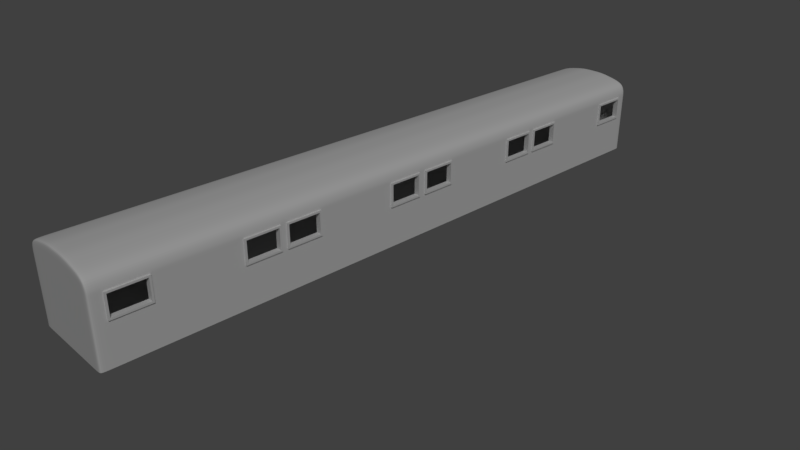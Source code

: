 # Source: car.blend  (saved by Blender 2.78.0; exported with 4.5.12 LTS)
import bpy
from mathutils import Matrix  # noqa: F401  (used for matrix-valued properties, if any)

bpy.ops.wm.read_factory_settings(use_empty=True)
scene = bpy.context.scene
scene.name = 'Scene'

# ---- collections
col_collection_1 = bpy.data.collections.new('Collection 1'); scene.collection.children.link(col_collection_1)

# ---- materials (node trees are filled in below, after node groups)
mat_material_001 = bpy.data.materials.new('Material.001')
mat_material_001.alpha_threshold = 0.0
mat_material_001.use_transparent_shadow = False
mat_material_001.roughness = 0.5
mat_window = bpy.data.materials.new('window')
mat_window.alpha_threshold = 0.0
mat_window.use_transparent_shadow = False
mat_window.diffuse_color = (0.8, 0.6516, 0.03254, 1.0)
mat_window.roughness = 0.5

# ---- material node trees

# ---- world
world_world = bpy.data.worlds.new('World'); scene.world = world_world
world_world.color = (0.05088, 0.05088, 0.05088)
world_world.use_sun_shadow = False
world_world.sun_shadow_jitter_overblur = 0.0
world_world.cycles.sampling_method = 'MANUAL'

# ---- cameras
cam_camera = bpy.data.cameras.new('Camera')
cam_camera.clip_end = 100.0
cam_camera.lens = 35.0
cam_camera.sensor_width = 32.0
cam_camera.sensor_height = 18.0
cam_camera.ortho_scale = 7.314
cam_camera.dof.focus_distance = 0.0
cam_camera.dof.aperture_fstop = 128.0

# ---- lights
light_sun = bpy.data.lights.new('Sun', 'SUN')
light_sun.transmission_factor = 0.0
light_sun.angle = 0.1993
light_sun.energy = 1.0
light_sun.shadow_buffer_clip_start = 0.5
light_sun.shadow_soft_size = 0.1
light_sun.shadow_cascade_max_distance = 1000.0

# ---- meshes
me_car = bpy.data.meshes.new('Car')
me_car.from_pydata([(0.0, -11.95, -2.775), (0.0, 0.0, 0.0), (1.654, 0.0, -2.775), (1.583, 2.124e-08, -0.3274), (0.4339, 0.0, 0.0), (0.8679, 0.0, -0.07451), (1.302, 0.0, -0.1693), (0.4339, -11.95, -2.775), (0.8679, -11.95, -2.775), (1.302, -11.95, -2.775), (0.0, -11.95, -0.4012), (1.302, -11.95, -0.5461), (1.66, 1.062e-08, -0.6251), (0.8679, -11.95, -0.465), (0.4339, -11.95, -0.4012), (0.8679, -11.95, -0.6002), (1.302, -11.95, -0.6766), (1.302, -11.95, -1.58), (0.8679, -11.95, -1.531), (1.657, 6.457e-09, -1.628), (1.659, 9.997e-09, -0.751), (0.0, -11.95, -0.5402), (0.0, -11.95, -1.492), (0.4339, -11.95, -1.492), (0.4339, -11.95, -0.5402), (0.0, -7.193, 0.0), (1.583, -7.193, -0.3274), (1.302, -7.193, -0.1693), (0.8679, -7.193, -0.07451), (0.4339, -7.193, 0.0), (1.654, -7.193, -2.775), (1.66, -7.193, -0.6251), (1.657, -7.193, -1.628), (1.659, -7.193, -0.751), (0.0, -5.893, 0.0), (1.654, -5.893, -2.775), (1.583, -5.893, -0.3274), (1.302, -5.893, -0.1693), (0.8679, -5.893, -0.07451), (0.4339, -5.893, 0.0), (1.66, -5.893, -0.6251), (1.657, -5.893, -1.628), (1.659, -5.893, -0.751), (0.0, -5.67, 0.0), (1.654, -5.67, -2.775), (1.583, -5.67, -0.3274), (1.302, -5.67, -0.1693), (0.8679, -5.67, -0.07451), (0.4339, -5.67, 0.0), (1.66, -5.67, -0.6251), (1.657, -5.67, -1.628), (1.659, -5.67, -0.751), (0.0, -4.37, 0.0), (1.654, -4.37, -2.775), (1.583, -4.37, -0.3274), (1.302, -4.37, -0.1693), (0.8679, -4.37, -0.07451), (0.4339, -4.37, 0.0), (1.66, -4.37, -0.6251), (1.657, -4.37, -1.628), (1.659, -4.37, -0.751), (1.583, -11.5, -0.3274), (1.302, -11.5, -0.1693), (0.8679, -11.5, -0.07451), (0.4339, -11.5, 0.0), (1.66, -11.5, -0.6251), (1.657, -11.5, -1.628), (1.659, -11.5, -0.751), (0.0, -11.5, 0.0), (1.654, -11.5, -2.775), (0.0, -10.15, 0.0), (1.654, -10.15, -2.775), (1.583, -10.15, -0.3274), (1.302, -10.15, -0.1693), (0.8679, -10.15, -0.07451), (0.4339, -10.15, 0.0), (1.66, -10.15, -0.6251), (1.657, -10.15, -1.628), (1.659, -10.15, -0.751), (0.0, -1.431, 0.0), (1.654, -1.431, -2.775), (1.583, -1.431, -0.3274), (1.302, -1.431, -0.1693), (0.8679, -1.431, -0.07451), (0.4339, -1.431, 0.0), (1.66, -1.431, -0.6251), (1.657, -1.431, -1.628), (1.659, -1.431, -0.751), (0.0, -0.1312, 0.0), (1.654, -0.1312, -2.775), (1.583, -0.1312, -0.3274), (1.302, -0.1312, -0.1693), (0.8679, -0.1312, -0.07451), (0.4339, -0.1312, 0.0), (1.66, -0.1312, -0.6251), (1.657, -0.1312, -1.628), (1.659, -0.1312, -0.751), (0.0, -11.95, -0.05482), (0.0, -11.9, 0.0), (1.654, -11.9, -2.775), (1.598, -11.95, -2.775), (1.538, -11.95, -0.357), (1.583, -11.9, -0.3274), (1.302, -11.9, -0.1693), (1.302, -11.95, -0.2242), (0.8679, -11.9, -0.07451), (0.8679, -11.95, -0.1293), (0.4339, -11.95, -0.05482), (0.4339, -11.9, 0.0), (1.604, -11.95, -0.6128), (1.66, -11.9, -0.6251), (1.657, -11.9, -1.628), (1.602, -11.95, -1.621), (1.659, -11.9, -0.751), (1.604, -11.95, -0.7394), (0.8289, -7.029, -3.355), (0.7289, -9.382, -3.379), (0.7289, -9.762, -3.759), (0.8289, -10.03, -3.648), (0.7289, -10.14, -3.379), (0.8289, -10.14, -3.379), (0.7289, -10.03, -3.11), (0.7289, -9.762, -2.999), (0.8289, -7.141, -3.623), (0.7289, -7.678, -3.623), (0.7289, -7.678, -3.086), (0.7289, -7.409, -2.975), (0.8289, -7.409, -2.975), (0.7289, -7.141, -3.086), (0.8289, -9.382, -3.379), (0.8289, -9.493, -3.648), (0.8289, -9.762, -3.759), (0.8289, -10.03, -3.11), (0.8289, -9.762, -2.999), (0.8289, -9.493, -3.11), (0.7289, -9.493, -3.648), (0.7289, -10.03, -3.648), (0.7289, -9.493, -3.11), (0.8289, -7.678, -3.086), (0.8289, -7.409, -3.735), (0.8289, -7.789, -3.355), (0.8289, -7.678, -3.623), (0.8289, -7.141, -3.086), (0.7289, -7.409, -3.735), (0.7289, -7.789, -3.355), (0.7289, -7.141, -3.623), (0.7289, -7.029, -3.355), (0.0, -11.95, -3.112), (1.654, 0.0, -3.112), (0.4339, -11.95, -3.112), (0.8679, -11.95, -3.112), (1.302, -11.95, -3.112), (1.654, -7.193, -3.112), (1.654, -5.893, -3.112), (1.654, -5.67, -3.112), (1.654, -4.37, -3.112), (1.654, -11.5, -3.112), (1.654, -10.15, -3.112), (1.654, -1.431, -3.112), (1.654, -0.1312, -3.112), (1.654, -11.9, -3.112), (1.598, -11.95, -3.112), (1.657, -7.128, -1.562), (1.659, -7.128, -0.8168), (1.657, -5.958, -1.562), (1.659, -5.958, -0.8168), (1.707, -5.893, -1.628), (1.707, -7.193, -1.628), (1.709, -5.893, -0.7511), (1.709, -7.193, -0.7511), (1.657, -5.605, -1.562), (1.659, -5.605, -0.8168), (1.657, -4.435, -1.562), (1.659, -4.435, -0.8168), (1.657, -1.366, -1.562), (1.659, -1.366, -0.8168), (1.657, -0.1962, -1.562), (1.659, -0.1962, -0.8168), (1.657, -11.44, -1.562), (1.659, -11.44, -0.8168), (1.657, -10.22, -1.562), (1.659, -10.22, -0.8168), (1.707, -4.37, -1.628), (1.707, -5.67, -1.628), (1.709, -4.37, -0.7511), (1.709, -5.67, -0.7511), (1.707, -10.15, -1.628), (1.707, -11.5, -1.628), (1.709, -10.15, -0.7511), (1.709, -11.5, -0.7511), (1.707, -0.1312, -1.628), (1.707, -1.431, -1.628), (1.709, -0.1312, -0.7511), (1.709, -1.431, -0.7511), (1.707, -4.435, -1.562), (1.707, -5.605, -1.562), (1.709, -4.435, -0.8168), (1.709, -5.605, -0.8168), (1.707, -0.1962, -1.562), (1.707, -1.366, -1.562), (1.709, -0.1962, -0.8168), (1.709, -1.366, -0.8168), (1.707, -10.22, -1.562), (1.707, -11.44, -1.562), (1.709, -10.22, -0.8168), (1.709, -11.44, -0.8168), (1.707, -5.958, -1.562), (1.707, -7.128, -1.562), (1.709, -5.958, -0.8168), (1.709, -7.128, -0.8168), (1.507, -5.958, -1.562), (1.507, -7.128, -1.562), (1.509, -5.958, -0.8167), (1.509, -7.128, -0.8167), (1.507, -4.435, -1.562), (1.507, -5.605, -1.562), (1.509, -4.435, -0.8167), (1.509, -5.605, -0.8167), (1.507, -0.1962, -1.562), (1.507, -1.366, -1.562), (1.509, -0.1962, -0.8167), (1.509, -1.366, -0.8167), (1.507, -10.22, -1.562), (1.507, -11.44, -1.562), (1.509, -10.22, -0.8167), (1.509, -11.44, -0.8167), (1.507, -5.802, -2.547), (1.507, -8.853, -2.547), (1.51, -5.802, -0.3373), (1.51, -8.853, -0.3373), (1.51, 0.0, -0.3373), (1.507, 0.0, -2.547), (1.51, -2.901, -0.3373), (1.507, -2.901, -2.547), (1.507, -11.87, -2.547), (1.51, -11.87, -0.3373), (0.0, -5.802, -0.3341), (0.0, -8.853, -0.3341), (0.0, 5.378e-08, -0.3341), (0.0, -2.901, -0.3341), (0.0, -11.87, -0.3341), (0.0, -11.87, -2.547), (0.0, 0.0, -2.547)], [], [(61, 62, 103, 102), (64, 68, 98, 108), (109, 101, 104, 11), (13, 106, 107, 14), (16, 114, 109, 11), (11, 104, 106, 13), (62, 63, 105, 103), (63, 64, 108, 105), (16, 11, 13, 15), (113, 67, 65, 110), (15, 13, 14, 24), (23, 22, 0, 7), (111, 66, 67, 113), (9, 17, 18, 8), (8, 18, 23, 7), (24, 21, 22, 23), (89, 2, 19, 95), (95, 19, 20, 96), (18, 15, 24, 23), (99, 69, 66, 111), (96, 20, 12, 94), (14, 10, 21, 24), (17, 16, 15, 18), (78, 33, 31, 76), (77, 32, 33, 78), (71, 30, 32, 77), (38, 39, 29, 28), (37, 38, 28, 27), (36, 37, 27, 26), (39, 34, 25, 29), (40, 36, 26, 31), (49, 45, 36, 40), (48, 43, 34, 39), (45, 46, 37, 36), (46, 47, 38, 37), (47, 48, 39, 38), (33, 42, 40, 31), (163, 165, 208, 209), (30, 35, 41, 32), (56, 57, 48, 47), (55, 56, 47, 46), (54, 55, 46, 45), (57, 52, 43, 48), (58, 54, 45, 49), (42, 51, 49, 40), (41, 50, 51, 42), (35, 44, 50, 41), (85, 81, 54, 58), (84, 79, 52, 57), (81, 82, 55, 54), (82, 83, 56, 55), (83, 84, 57, 56), (51, 60, 58, 49), (96, 87, 193, 192), (44, 53, 59, 50), (65, 61, 102, 110), (17, 112, 114, 16), (74, 75, 64, 63), (73, 74, 63, 62), (72, 73, 62, 61), (75, 70, 68, 64), (76, 72, 61, 65), (31, 26, 72, 76), (29, 25, 70, 75), (26, 27, 73, 72), (27, 28, 74, 73), (28, 29, 75, 74), (69, 71, 77, 66), (180, 178, 203, 202), (67, 78, 76, 65), (92, 93, 84, 83), (91, 92, 83, 82), (90, 91, 82, 81), (93, 88, 79, 84), (94, 90, 81, 85), (60, 87, 85, 58), (59, 86, 87, 60), (53, 80, 86, 59), (12, 3, 90, 94), (4, 1, 88, 93), (3, 6, 91, 90), (6, 5, 92, 91), (5, 4, 93, 92), (87, 96, 94, 85), (171, 173, 196, 197), (80, 89, 95, 86), (9, 100, 112, 17), (101, 109, 110, 102), (108, 98, 97, 107), (102, 103, 104, 101), (103, 105, 106, 104), (105, 108, 107, 106), (112, 100, 99, 111), (114, 112, 111, 113), (109, 114, 113, 110), (14, 107, 97, 10), (119, 120, 132, 121), (123, 115, 142, 127, 138, 140, 141, 139), (136, 118, 120, 119), (122, 133, 134, 137), (137, 134, 129, 116), (146, 145, 143, 124, 144, 125, 126, 128), (130, 129, 134, 133, 132, 120, 118, 131), (121, 132, 133, 122), (116, 135, 117, 136, 119, 121, 122, 137), (117, 131, 118, 136), (135, 130, 131, 117), (116, 129, 130, 135), (126, 127, 142, 128), (146, 115, 123, 145), (145, 123, 139, 143), (128, 142, 115, 146), (143, 139, 141, 124), (124, 141, 140, 144), (144, 140, 138, 125), (125, 138, 127, 126), (69, 99, 160, 156), (80, 53, 155, 158), (30, 71, 157, 152), (44, 35, 153, 154), (2, 89, 159, 148), (89, 80, 158, 159), (53, 44, 154, 155), (7, 0, 147, 149), (8, 7, 149, 150), (99, 100, 161, 160), (100, 9, 151, 161), (9, 8, 150, 151), (71, 69, 156, 157), (35, 30, 152, 153), (163, 162, 211, 213), (165, 164, 206, 208), (32, 41, 166, 167), (164, 162, 207, 206), (167, 166, 206, 207), (169, 167, 207, 209), (166, 168, 208, 206), (168, 169, 209, 208), (33, 32, 167, 169), (41, 42, 168, 166), (42, 33, 169, 168), (162, 163, 209, 207), (170, 172, 214, 215), (50, 59, 182, 183), (87, 86, 191, 193), (176, 174, 199, 198), (165, 163, 213, 212), (86, 95, 190, 191), (172, 170, 195, 194), (67, 66, 187, 189), (162, 164, 210, 211), (77, 78, 188, 186), (78, 67, 189, 188), (181, 180, 202, 204), (182, 184, 196, 194), (187, 186, 202, 203), (190, 192, 200, 198), (184, 185, 197, 196), (185, 183, 195, 197), (183, 182, 194, 195), (192, 193, 201, 200), (193, 191, 199, 201), (191, 190, 198, 199), (189, 187, 203, 205), (186, 188, 204, 202), (188, 189, 205, 204), (51, 50, 183, 185), (175, 177, 200, 201), (60, 51, 185, 184), (170, 171, 197, 195), (179, 181, 204, 205), (174, 175, 201, 199), (173, 172, 194, 196), (95, 96, 192, 190), (178, 179, 205, 203), (66, 77, 186, 187), (177, 176, 198, 200), (59, 60, 184, 182), (211, 210, 226, 227), (213, 211, 227, 229), (212, 213, 229, 228), (210, 212, 228, 226), (174, 176, 218, 219), (173, 171, 217, 216), (164, 165, 212, 210), (178, 180, 222, 223), (177, 175, 221, 220), (171, 170, 215, 217), (181, 179, 225, 224), (175, 174, 219, 221), (172, 173, 216, 214), (179, 178, 223, 225), (176, 177, 220, 218), (180, 181, 224, 222), (217, 215, 226, 228), (218, 220, 230, 231), (219, 233, 232, 221), (214, 216, 232, 233), (214, 233, 226, 215), (216, 217, 228, 232), (218, 231, 233, 219), (220, 221, 232, 230), (223, 222, 227, 234), (224, 229, 227, 222), (224, 225, 235, 229), (225, 223, 234, 235), (229, 235, 240, 237), (228, 229, 237, 236), (230, 232, 239, 238), (232, 228, 236, 239), (241, 240, 235, 234), (241, 234, 231, 242)])
_k = {(32, 41): 1.0, (33, 42): 1.0, (32, 33): 1.0, (41, 42): 1.0, (50, 59): 1.0, (51, 60): 1.0, (50, 51): 1.0, (59, 60): 1.0, (66, 77): 1.0, (67, 78): 1.0, (66, 67): 1.0, (77, 78): 1.0, (86, 95): 1.0, (87, 96): 1.0, (86, 87): 1.0, (95, 96): 1.0, (118, 120): 1.0, (119, 121): 1.0, (121, 122): 1.0, (115, 123): 1.0, (125, 126): 1.0, (126, 128): 1.0, (129, 134): 1.0, (133, 134): 1.0, (132, 133): 1.0, (130, 131): 1.0, (129, 130): 1.0, (139, 141): 1.0, (140, 141): 1.0, (138, 140): 1.0, (143, 145): 1.0, (145, 146): 1.0, (116, 135): 1.0, (124, 143): 1.0, (125, 144): 1.0, (117, 135): 1.0, (123, 139): 1.0, (117, 136): 1.0, (118, 131): 1.0, (119, 136): 1.0, (124, 144): 1.0, (120, 132): 1.0, (122, 137): 1.0, (116, 137): 1.0, (127, 138): 1.0, (127, 142): 1.0, (128, 146): 1.0, (115, 142): 1.0, (162, 164): 1.0, (163, 165): 1.0, (162, 163): 1.0, (164, 165): 1.0, (32, 167): 1.0, (41, 166): 1.0, (166, 167): 1.0, (168, 169): 1.0, (167, 169): 1.0, (166, 168): 1.0, (33, 169): 1.0, (42, 168): 1.0, (170, 172): 1.0, (171, 173): 1.0, (170, 171): 1.0, (172, 173): 1.0, (176, 198): 1.0, (174, 199): 1.0, (86, 191): 1.0, (95, 190): 1.0, (174, 176): 1.0, (175, 177): 1.0, (174, 175): 1.0, (176, 177): 1.0, (172, 194): 1.0, (170, 195): 1.0, (66, 187): 1.0, (77, 186): 1.0, (178, 180): 1.0, (179, 181): 1.0, (178, 179): 1.0, (180, 181): 1.0, (78, 188): 1.0, (67, 189): 1.0, (181, 204): 1.0, (180, 202): 1.0, (182, 183): 1.0, (184, 185): 1.0, (183, 185): 1.0, (182, 184): 1.0, (186, 187): 1.0, (188, 189): 1.0, (187, 189): 1.0, (186, 188): 1.0, (190, 191): 1.0, (192, 193): 1.0, (191, 193): 1.0, (190, 192): 1.0, (194, 195): 1.0, (196, 197): 1.0, (195, 197): 1.0, (194, 196): 1.0, (184, 196): 1.0, (182, 194): 1.0, (185, 197): 1.0, (183, 195): 1.0, (198, 199): 1.0, (200, 201): 1.0, (199, 201): 1.0, (198, 200): 1.0, (192, 200): 1.0, (190, 198): 1.0, (193, 201): 1.0, (191, 199): 1.0, (202, 203): 1.0, (204, 205): 1.0, (203, 205): 1.0, (202, 204): 1.0, (186, 202): 1.0, (187, 203): 1.0, (189, 205): 1.0, (188, 204): 1.0, (87, 193): 1.0, (59, 182): 1.0, (50, 183): 1.0, (173, 196): 1.0, (171, 197): 1.0, (178, 203): 1.0, (96, 192): 1.0, (51, 185): 1.0, (177, 200): 1.0, (175, 201): 1.0, (60, 184): 1.0, (179, 205): 1.0, (206, 207): 1.0, (208, 209): 1.0, (207, 209): 1.0, (206, 208): 1.0, (210, 211): 1.0, (212, 213): 1.0, (211, 213): 1.0, (210, 212): 1.0, (214, 215): 1.0, (216, 217): 1.0, (215, 217): 1.0, (214, 216): 1.0, (218, 219): 1.0, (220, 221): 1.0, (219, 221): 1.0, (218, 220): 1.0, (222, 223): 1.0, (224, 225): 1.0, (223, 225): 1.0, (222, 224): 1.0, (164, 210): 1.0, (162, 211): 1.0, (163, 213): 1.0, (165, 212): 1.0, (172, 214): 1.0, (170, 215): 1.0, (176, 218): 1.0, (174, 219): 1.0, (171, 217): 1.0, (173, 216): 1.0, (180, 222): 1.0, (178, 223): 1.0, (175, 221): 1.0, (177, 220): 1.0, (179, 225): 1.0, (181, 224): 1.0, (226, 227): 1.0, (228, 229): 1.0, (227, 229): 1.0, (226, 228): 1.0, (212, 228): 1.0, (210, 226): 1.0, (213, 229): 1.0, (211, 227): 1.0, (215, 226): 1.0, (217, 228): 1.0, (230, 232): 1.0, (231, 233): 1.0, (230, 231): 1.0, (218, 231): 1.0, (220, 230): 1.0, (228, 232): 1.0, (226, 233): 1.0, (232, 233): 1.0, (219, 233): 1.0, (221, 232): 1.0, (214, 233): 1.0, (216, 232): 1.0, (234, 235): 1.0, (227, 234): 1.0, (229, 235): 1.0, (222, 227): 1.0, (223, 234): 1.0, (224, 229): 1.0, (225, 235): 1.0, (236, 237): 1.0, (238, 239): 1.0, (236, 239): 1.0, (237, 240): 1.0, (235, 240): 1.0, (230, 238): 1.0, (234, 241): 1.0, (240, 241): 1.0, (231, 242): 1.0, (241, 242): 1.0, (164, 206): 1.0, (162, 207): 1.0, (166, 206): 1.0, (167, 207): 1.0, (169, 209): 1.0, (168, 208): 1.0, (165, 208): 1.0, (163, 209): 1.0}
me_car.attributes.new('crease_edge', 'FLOAT', 'EDGE').data.foreach_set('value', [_k.get((min(e.vertices), max(e.vertices)), 0.0) for e in me_car.edges])
_uv = me_car.uv_layers.new(name='UVMap')
_uv.uv.foreach_set('vector', [0.0, 0.0, 1.0, 0.0, 1.0, 1.0, 0.0, 1.0, 0.0, 0.0, 1.0, 0.0, 1.0, 1.0, 0.0, 1.0, 0.0, 0.0, 1.0, 0.0, 1.0, 1.0, 0.0, 1.0, 0.0, 0.0, 1.0, 0.0, 1.0, 1.0, 0.0, 1.0, 0.0, 0.0, 1.0, 0.0, 1.0, 1.0, 0.0, 1.0, 0.0, 0.0, 1.0, 0.0, 1.0, 1.0, 0.0, 1.0, 0.0, 0.0, 1.0, 0.0, 1.0, 1.0, 0.0, 1.0, 0.0, 0.0, 1.0, 0.0, 1.0, 1.0, 0.0, 1.0, 0.0, 0.0, 1.0, 0.0, 1.0, 1.0, 0.0, 1.0, 0.0, 0.0, 1.0, 0.0, 1.0, 1.0, 0.0, 1.0, 0.0, 0.0, 1.0, 0.0, 1.0, 1.0, 0.0, 1.0, 0.0, 0.0, 1.0, 0.0, 1.0, 1.0, 0.0, 1.0, 0.0, 0.0, 1.0, 0.0, 1.0, 1.0, 0.0, 1.0, 0.0, 0.0, 1.0, 0.0, 1.0, 1.0, 0.0, 1.0, 0.0, 0.0, 1.0, 0.0, 1.0, 1.0, 0.0, 1.0, 0.0, 0.0, 1.0, 0.0, 1.0, 1.0, 0.0, 1.0, 0.0, 0.0, 1.0, 0.0, 1.0, 1.0, 0.0, 1.0, 0.0, 0.0, 1.0, 0.0, 1.0, 1.0, 0.0, 1.0, 0.0, 0.0, 1.0, 0.0, 1.0, 1.0, 0.0, 1.0, 0.0, 0.0, 1.0, 0.0, 1.0, 1.0, 0.0, 1.0, 0.0, 0.0, 1.0, 0.0, 1.0, 1.0, 0.0, 1.0, 0.0, 0.0, 1.0, 0.0, 1.0, 1.0, 0.0, 1.0, 0.0, 0.0, 1.0, 0.0, 1.0, 1.0, 0.0, 1.0, 0.0, 0.0, 1.0, 0.0, 1.0, 1.0, 0.0, 1.0, 0.0, 0.0, 1.0, 0.0, 1.0, 1.0, 0.0, 1.0, 0.0, 0.0, 1.0, 0.0, 1.0, 1.0, 0.0, 1.0, 0.0, 0.0, 1.0, 0.0, 1.0, 1.0, 0.0, 1.0, 0.0, 0.0, 1.0, 0.0, 1.0, 1.0, 0.0, 1.0, 0.0, 0.0, 1.0, 0.0, 1.0, 1.0, 0.0, 1.0, 0.0, 0.0, 1.0, 0.0, 1.0, 1.0, 0.0, 1.0, 0.0, 0.0, 1.0, 0.0, 1.0, 1.0, 0.0, 1.0, 0.0, 0.0, 1.0, 0.0, 1.0, 1.0, 0.0, 1.0, 0.0, 0.0, 1.0, 0.0, 1.0, 1.0, 0.0, 1.0, 0.0, 0.0, 1.0, 0.0, 1.0, 1.0, 0.0, 1.0, 0.0, 0.0, 1.0, 0.0, 1.0, 1.0, 0.0, 1.0, 0.0, 0.0, 1.0, 0.0, 1.0, 1.0, 0.0, 1.0, 0.0, 0.0, 1.0, 0.0, 1.0, 1.0, 0.0, 1.0, 0.0, 1.0, 1.0, 1.0, 1.0, 1.0, 0.0, 1.0, 0.0, 0.0, 1.0, 0.0, 1.0, 1.0, 0.0, 1.0, 0.0, 0.0, 1.0, 0.0, 1.0, 1.0, 0.0, 1.0, 0.0, 0.0, 1.0, 0.0, 1.0, 1.0, 0.0, 1.0, 0.0, 0.0, 1.0, 0.0, 1.0, 1.0, 0.0, 1.0, 0.0, 0.0, 1.0, 0.0, 1.0, 1.0, 0.0, 1.0, 0.0, 0.0, 1.0, 0.0, 1.0, 1.0, 0.0, 1.0, 0.0, 0.0, 1.0, 0.0, 1.0, 1.0, 0.0, 1.0, 0.0, 0.0, 1.0, 0.0, 1.0, 1.0, 0.0, 1.0, 0.0, 0.0, 1.0, 0.0, 1.0, 1.0, 0.0, 1.0, 0.0, 0.0, 1.0, 0.0, 1.0, 1.0, 0.0, 1.0, 0.0, 0.0, 1.0, 0.0, 1.0, 1.0, 0.0, 1.0, 0.0, 0.0, 1.0, 0.0, 1.0, 1.0, 0.0, 1.0, 0.0, 0.0, 1.0, 0.0, 1.0, 1.0, 0.0, 1.0, 0.0, 0.0, 1.0, 0.0, 1.0, 1.0, 0.0, 1.0, 0.0, 0.0, 1.0, 0.0, 1.0, 1.0, 0.0, 1.0, 1.0, 0.0, 0.0, 0.0, 0.0, 0.0, 1.0, 0.0, 0.0, 0.0, 1.0, 0.0, 1.0, 1.0, 0.0, 1.0, 0.0, 0.0, 1.0, 0.0, 1.0, 1.0, 0.0, 1.0, 0.0, 0.0, 1.0, 0.0, 1.0, 1.0, 0.0, 1.0, 0.0, 0.0, 1.0, 0.0, 1.0, 1.0, 0.0, 1.0, 0.0, 0.0, 1.0, 0.0, 1.0, 1.0, 0.0, 1.0, 0.0, 0.0, 1.0, 0.0, 1.0, 1.0, 0.0, 1.0, 0.0, 0.0, 1.0, 0.0, 1.0, 1.0, 0.0, 1.0, 0.0, 0.0, 1.0, 0.0, 1.0, 1.0, 0.0, 1.0, 0.0, 0.0, 1.0, 0.0, 1.0, 1.0, 0.0, 1.0, 0.0, 0.0, 1.0, 0.0, 1.0, 1.0, 0.0, 1.0, 0.0, 0.0, 1.0, 0.0, 1.0, 1.0, 0.0, 1.0, 0.0, 0.0, 1.0, 0.0, 1.0, 1.0, 0.0, 1.0, 0.0, 0.0, 1.0, 0.0, 1.0, 1.0, 0.0, 1.0, 0.0, 0.0, 1.0, 0.0, 1.0, 1.0, 0.0, 1.0, 1.0, 0.0, 0.0, 0.0, 0.0, 0.0, 1.0, 0.0, 0.0, 0.0, 1.0, 0.0, 1.0, 1.0, 0.0, 1.0, 0.0, 0.0, 1.0, 0.0, 1.0, 1.0, 0.0, 1.0, 0.0, 0.0, 1.0, 0.0, 1.0, 1.0, 0.0, 1.0, 0.0, 0.0, 1.0, 0.0, 1.0, 1.0, 0.0, 1.0, 0.0, 0.0, 1.0, 0.0, 1.0, 1.0, 0.0, 1.0, 0.0, 0.0, 1.0, 0.0, 1.0, 1.0, 0.0, 1.0, 0.0, 0.0, 1.0, 0.0, 1.0, 1.0, 0.0, 1.0, 0.0, 0.0, 1.0, 0.0, 1.0, 1.0, 0.0, 1.0, 0.0, 0.0, 1.0, 0.0, 1.0, 1.0, 0.0, 1.0, 0.0, 0.0, 1.0, 0.0, 1.0, 1.0, 0.0, 1.0, 0.0, 0.0, 1.0, 0.0, 1.0, 1.0, 0.0, 1.0, 0.0, 0.0, 1.0, 0.0, 1.0, 1.0, 0.0, 1.0, 0.0, 0.0, 1.0, 0.0, 1.0, 1.0, 0.0, 1.0, 0.0, 0.0, 1.0, 0.0, 1.0, 1.0, 0.0, 1.0, 0.0, 0.0, 1.0, 0.0, 1.0, 1.0, 0.0, 1.0, 0.0, 1.0, 1.0, 1.0, 1.0, 1.0, 0.0, 1.0, 0.0, 0.0, 1.0, 0.0, 1.0, 1.0, 0.0, 1.0, 0.0, 0.0, 1.0, 0.0, 1.0, 1.0, 0.0, 1.0, 0.0, 0.0, 1.0, 0.0, 1.0, 1.0, 0.0, 1.0, 0.0, 0.0, 1.0, 0.0, 1.0, 1.0, 0.0, 1.0, 0.0, 0.0, 1.0, 0.0, 1.0, 1.0, 0.0, 1.0, 0.0, 0.0, 1.0, 0.0, 1.0, 1.0, 0.0, 1.0, 0.0, 0.0, 1.0, 0.0, 1.0, 1.0, 0.0, 1.0, 0.0, 0.0, 1.0, 0.0, 1.0, 1.0, 0.0, 1.0, 0.0, 0.0, 1.0, 0.0, 1.0, 1.0, 0.0, 1.0, 0.0, 0.0, 1.0, 0.0, 1.0, 1.0, 0.0, 1.0, 0.0, 0.0, 1.0, 0.0, 1.0, 1.0, 0.0, 1.0, 0.0, 0.0, 1.0, 0.0, 1.0, 1.0, 0.0, 1.0, 0.5, 1.0, 0.8536, 0.8536, 1.0, 0.5, 0.8536, 0.1464, 0.5, 0.0, 0.1464, 0.1464, 0.0, 0.5, 0.1464, 0.8536, 0.0, 0.0, 1.0, 0.0, 1.0, 1.0, 0.0, 1.0, 0.0, 0.0, 1.0, 0.0, 1.0, 1.0, 0.0, 1.0, 0.0, 0.0, 1.0, 0.0, 1.0, 1.0, 0.0, 1.0, 0.5, 1.0, 0.8536, 0.8536, 1.0, 0.5, 0.8536, 0.1464, 0.5, 0.0, 0.1464, 0.1464, 0.0, 0.5, 0.1464, 0.8536, 0.5, 1.0, 0.8536, 0.8536, 1.0, 0.5, 0.8536, 0.1464, 0.5, 0.0, 0.1464, 0.1464, 0.0, 0.5, 0.1464, 0.8536, 0.0, 0.0, 1.0, 0.0, 1.0, 1.0, 0.0, 1.0, 0.5, 1.0, 0.8536, 0.8536, 1.0, 0.5, 0.8536, 0.1464, 0.5, 0.0, 0.1464, 0.1464, 0.0, 0.5, 0.1464, 0.8536, 0.0, 0.0, 1.0, 0.0, 1.0, 1.0, 0.0, 1.0, 0.0, 0.0, 1.0, 0.0, 1.0, 1.0, 0.0, 1.0, 0.0, 0.0, 1.0, 0.0, 1.0, 1.0, 0.0, 1.0, 0.0, 0.0, 1.0, 0.0, 1.0, 1.0, 0.0, 1.0, 0.0, 0.0, 1.0, 0.0, 1.0, 1.0, 0.0, 1.0, 0.0, 0.0, 1.0, 0.0, 1.0, 1.0, 0.0, 1.0, 0.0, 0.0, 1.0, 0.0, 1.0, 1.0, 0.0, 1.0, 0.0, 0.0, 1.0, 0.0, 1.0, 1.0, 0.0, 1.0, 0.0, 0.0, 1.0, 0.0, 1.0, 1.0, 0.0, 1.0, 0.0, 0.0, 1.0, 0.0, 1.0, 1.0, 0.0, 1.0, 0.0, 0.0, 1.0, 0.0, 1.0, 1.0, 0.0, 1.0, 0.0, 0.0, 1.0, 0.0, 1.0, 1.0, 0.0, 1.0, 0.0, 0.0, 1.0, 0.0, 1.0, 1.0, 0.0, 1.0, 0.0, 0.0, 1.0, 0.0, 1.0, 1.0, 0.0, 1.0, 0.0, 0.0, 1.0, 0.0, 1.0, 1.0, 0.0, 1.0, 0.0, 0.0, 1.0, 0.0, 1.0, 1.0, 0.0, 1.0, 0.0, 0.0, 1.0, 0.0, 1.0, 1.0, 0.0, 1.0, 0.0, 0.0, 1.0, 0.0, 1.0, 1.0, 0.0, 1.0, 0.0, 0.0, 1.0, 0.0, 1.0, 1.0, 0.0, 1.0, 0.0, 0.0, 1.0, 0.0, 1.0, 1.0, 0.0, 1.0, 0.0, 0.0, 1.0, 0.0, 1.0, 1.0, 0.0, 1.0, 0.0, 0.0, 1.0, 0.0, 1.0, 1.0, 0.0, 1.0, 0.0, 0.0, 1.0, 0.0, 1.0, 1.0, 0.0, 1.0, 0.0, 0.0, 1.0, 0.0, 1.0, 1.0, 0.0, 1.0, 0.0, 0.0, 1.0, 0.0, 1.0, 1.0, 0.0, 1.0, 0.0, 1.0, 0.0, 0.0, 0.0, 0.0, 0.0, 1.0, 1.0, 1.0, 1.0, 0.0, 1.0, 0.0, 1.0, 1.0, 0.0, 1.0, 1.0, 1.0, 1.0, 1.0, 0.0, 1.0, 1.0, 0.0, 0.0, 0.0, 0.0, 0.0, 1.0, 0.0, 0.0, 1.0, 1.0, 1.0, 1.0, 1.0, 0.0, 1.0, 1.0, 1.0, 1.0, 0.0, 1.0, 0.0, 1.0, 1.0, 0.0, 0.0, 0.0, 1.0, 0.0, 1.0, 0.0, 0.0, 1.0, 0.0, 0.0, 0.0, 0.0, 0.0, 1.0, 0.0, 1.0, 1.0, 1.0, 0.0, 1.0, 0.0, 1.0, 1.0, 0.0, 0.0, 0.0, 1.0, 0.0, 1.0, 0.0, 0.0, 1.0, 0.0, 0.0, 0.0, 0.0, 0.0, 1.0, 0.0, 0.0, 0.0, 0.0, 1.0, 0.0, 1.0, 0.0, 0.0, 0.0, 0.0, 1.0, 0.0, 1.0, 0.0, 0.0, 0.0, 0.0, 1.0, 1.0, 1.0, 1.0, 1.0, 0.0, 1.0, 1.0, 1.0, 1.0, 0.0, 1.0, 0.0, 1.0, 1.0, 1.0, 0.0, 0.0, 0.0, 0.0, 0.0, 1.0, 0.0, 1.0, 1.0, 0.0, 1.0, 0.0, 1.0, 1.0, 1.0, 0.0, 1.0, 1.0, 1.0, 1.0, 1.0, 0.0, 1.0, 1.0, 0.0, 0.0, 0.0, 0.0, 0.0, 1.0, 0.0, 1.0, 1.0, 1.0, 0.0, 1.0, 0.0, 1.0, 1.0, 0.0, 0.0, 1.0, 0.0, 1.0, 0.0, 0.0, 0.0, 0.0, 0.0, 0.0, 1.0, 0.0, 1.0, 0.0, 0.0, 1.0, 0.0, 0.0, 0.0, 0.0, 0.0, 1.0, 0.0, 1.0, 1.0, 1.0, 0.0, 1.0, 0.0, 1.0, 1.0, 0.0, 0.0, 0.0, 1.0, 0.0, 1.0, 0.0, 0.0, 0.0, 1.0, 1.0, 1.0, 1.0, 1.0, 0.0, 1.0, 0.0, 0.0, 0.0, 1.0, 0.0, 1.0, 0.0, 0.0, 1.0, 0.0, 0.0, 0.0, 0.0, 0.0, 1.0, 0.0, 1.0, 1.0, 1.0, 0.0, 1.0, 0.0, 1.0, 1.0, 0.0, 1.0, 1.0, 1.0, 1.0, 1.0, 0.0, 1.0, 1.0, 0.0, 0.0, 0.0, 0.0, 0.0, 1.0, 0.0, 1.0, 1.0, 1.0, 0.0, 1.0, 0.0, 1.0, 1.0, 0.0, 1.0, 1.0, 1.0, 1.0, 1.0, 0.0, 1.0, 1.0, 1.0, 1.0, 0.0, 1.0, 0.0, 1.0, 1.0, 0.0, 0.0, 0.0, 1.0, 0.0, 1.0, 0.0, 0.0, 1.0, 0.0, 0.0, 0.0, 0.0, 0.0, 1.0, 0.0, 1.0, 1.0, 1.0, 0.0, 1.0, 0.0, 1.0, 1.0, 0.0, 1.0, 1.0, 1.0, 1.0, 1.0, 0.0, 1.0, 1.0, 0.0, 0.0, 0.0, 0.0, 0.0, 1.0, 0.0, 0.0, 0.0, 0.0, 1.0, 0.0, 1.0, 0.0, 0.0, 0.0, 1.0, 1.0, 1.0, 1.0, 1.0, 0.0, 1.0, 0.0, 0.0, 0.0, 1.0, 0.0, 1.0, 0.0, 0.0, 1.0, 1.0, 1.0, 0.0, 1.0, 0.0, 1.0, 1.0, 0.0, 0.0, 0.0, 1.0, 0.0, 1.0, 0.0, 0.0, 0.0, 0.0, 0.0, 1.0, 0.0, 1.0, 0.0, 0.0, 0.0, 1.0, 1.0, 1.0, 1.0, 1.0, 0.0, 1.0, 1.0, 1.0, 1.0, 0.0, 1.0, 0.0, 1.0, 1.0, 0.0, 0.0, 0.0, 1.0, 0.0, 1.0, 0.0, 0.0, 0.0, 0.0, 1.0, 0.0, 1.0, 0.0, 0.0, 0.0, 0.0, 1.0, 0.0, 0.0, 0.0, 0.0, 0.0, 1.0, 1.0, 1.0, 0.0, 1.0, 0.0, 1.0, 1.0, 1.0, 1.0, 0.0, 1.0, 1.0, 1.0, 1.0, 1.0, 0.0, 0.0, 0.0, 1.0, 0.0, 1.0, 0.0, 0.0, 0.0, 1.0, 1.0, 0.0, 1.0, 0.0, 1.0, 1.0, 1.0, 1.0, 0.0, 1.0, 1.0, 1.0, 1.0, 1.0, 0.0, 0.0, 0.0, 1.0, 0.0, 1.0, 0.0, 0.0, 0.0, 1.0, 1.0, 0.0, 1.0, 0.0, 1.0, 1.0, 1.0, 0.0, 1.0, 0.0, 0.0, 0.0, 0.0, 0.0, 1.0, 1.0, 1.0, 0.0, 1.0, 0.0, 1.0, 1.0, 1.0, 0.0, 1.0, 0.0, 0.0, 0.0, 0.0, 0.0, 1.0, 1.0, 0.0, 1.0, 1.0, 1.0, 1.0, 1.0, 0.0, 0.0, 1.0, 0.0, 0.0, 0.0, 0.0, 0.0, 1.0, 1.0, 0.0, 1.0, 1.0, 1.0, 1.0, 1.0, 0.0, 1.0, 0.0, 1.0, 1.0, 1.0, 1.0, 1.0, 0.0, 0.0, 1.0, 0.0, 0.0, 1.0, 0.0, 1.0, 1.0, 1.0, 0.0, 1.0, 1.0, 0.0, 0.0, 0.0, 0.0, 0.0, 0.0, 0.0, 0.0, 0.0, 0.0, 0.0, 1.0, 1.0, 0.0, 1.0, 1.0, 0.0, 0.0, 0.0, 0.0, 1.0, 0.0, 0.0, 0.0, 1.0, 0.0, 0.0, 0.0, 1.0, 1.0, 0.0, 1.0, 1.0, 1.0, 0.0, 0.0, 1.0, 0.0, 0.0, 0.0, 0.0, 0.0, 0.0, 0.0, 1.0, 1.0, 0.0, 1.0, 0.0, 0.0, 0.0, 0.0, 0.0, 0.0, 1.0, 0.0, 0.0, 0.0, 0.0, 0.0, 1.0, 1.0, 0.0, 1.0, 0.0, 0.0, 1.0, 0.0, 1.0, 1.0, 0.0, 1.0, 0.0, 0.0, 0.0, 1.0, 0.0, 1.0, 0.0, 0.0, 0.0, 0.0, 0.0, 0.0, 0.0, 1.0, 0.0, 0.0, 0.0, 0.0, 0.0, 1.0, 1.0, 1.0, 0.0, 1.0, 0.0, 1.0, 1.0, 1.0, 0.0, 0.0, 0.0, 0.0, 0.0, 0.0, 0.0, 0.0, 0.0, 0.0, 1.0, 1.0, 1.0, 1.0, 0.0, 0.0, 0.0, 0.0, 0.0, 0.0, 0.0, 0.0, 0.0, 0.0, 0.0, 0.0, 0.0, 0.0, 0.0, 0.0, 0.0, 0.0])
me_car.materials.append(mat_material_001)
me_car.materials.append(mat_window)
me_car.use_remesh_preserve_volume = False
me_car.use_remesh_preserve_attributes = False
me_car.use_mirror_vertex_groups = False
me_car.update()

# ---- objects
ob_sun = bpy.data.objects.new('Sun', light_sun)
ob_car = bpy.data.objects.new('Car', me_car)
ob_camera = bpy.data.objects.new('Camera', cam_camera)

# ---- transforms, parenting, visibility, modifiers, constraints
ob_sun.location = (20.8, -19.15, 27.01)
ob_sun.rotation_euler = (-0.3303, 0.726, -1.043)
ob_sun.lineart.crease_threshold = 0.0
ob_car.location = (0.0, 0.0, 3.773)
ob_car.lineart.crease_threshold = 0.0
_m = ob_car.modifiers.new('Mirror', 'MIRROR')
_m.use_axis = (True, True, False)
_m = ob_car.modifiers.new('Subsurf', 'SUBSURF')
_m.uv_smooth = 'PRESERVE_CORNERS'
_m.quality = 2
_m.levels = 2
_m.show_only_control_edges = False
ob_camera.location = (20.95, -19.21, 14.55)
ob_camera.rotation_euler = (1.109, 0.0, 0.8149)
ob_camera.lock_rotations_4d = False
ob_camera.empty_display_type = 'ARROWS'
ob_camera.color = (0.0, 0.0, 0.0, 0.0)
ob_camera.display_type = 'WIRE'
ob_camera.lineart.crease_threshold = 0.0

# ---- collection membership
col_collection_1.objects.link(ob_sun)
col_collection_1.objects.link(ob_car)
col_collection_1.objects.link(ob_camera)

# ---- scene / render settings (as saved in the file)
scene.camera = ob_camera
scene.frame_start = 1; scene.frame_end = 250; scene.frame_set(1)
scene.render.engine = 'BLENDER_EEVEE_NEXT'
scene.render.resolution_percentage = 50
scene.render.dither_intensity = 0.0
scene.cycles.use_denoising = False
scene.cycles.samples = 128
scene.cycles.sampling_pattern = 'TABULATED_SOBOL'
scene.cycles.light_sampling_threshold = 0.0
scene.cycles.use_adaptive_sampling = False
scene.cycles.use_light_tree = False
scene.cycles.blur_glossy = 0.0
scene.cycles.sample_clamp_indirect = 0.0
scene.view_settings.view_transform = 'Standard'
bpy.context.view_layer.update()
